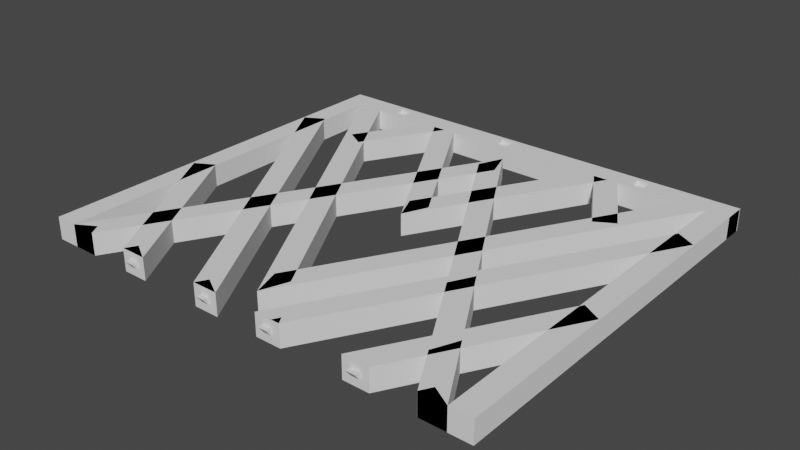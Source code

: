 # Source: deco1.blend  (saved by Blender 3.4.6; exported with 4.5.12 LTS)
import bpy
from mathutils import Matrix  # noqa: F401  (used for matrix-valued properties, if any)

bpy.ops.wm.read_factory_settings(use_empty=True)
scene = bpy.context.scene
scene.name = 'Scene'

# ---- collections
col_collection = bpy.data.collections.new('Collection'); scene.collection.children.link(col_collection)

# ---- world
world_world = bpy.data.worlds.new('World'); scene.world = world_world
world_world.use_nodes = True; world_world.node_tree.nodes.clear()
_N = world_world.node_tree.nodes; _L = world_world.node_tree.links
n0 = _N.new('ShaderNodeOutputWorld'); n0.name = 'World Output'; n0.location = (300, 300)
n1 = _N.new('ShaderNodeBackground'); n1.name = 'Background'; n1.location = (10, 300)
n1.inputs[0].default_value = (0.05088, 0.05088, 0.05088, 1.0)
_L.new(n1.outputs[0], n0.inputs[0])
n0.is_active_output = True
world_world.color = (0.05088, 0.05088, 0.05088)
world_world.use_sun_shadow = False
world_world.sun_shadow_jitter_overblur = 0.0

# ---- meshes
me_deco1 = bpy.data.meshes.new('deco1')
me_deco1.from_pydata([(54.7, 84.28, 4.894), (2.387, -6.328, 4.894), (2.387, -6.328, -5.106), (54.7, 84.28, -5.106), (43.17, 84.31, -5.106), (-2.554, 5.115, -5.106), (-2.554, 5.115, 4.894), (43.17, 84.31, 4.894), (2.15, 64.66, 4.894), (94.6, -95.48, 4.894), (94.6, -95.48, -5.102), (2.15, 64.66, -5.106), (94.6, -95.48, -5.106), (-2.799, 53.23, 4.894), (-2.799, 53.23, -5.106), (83.06, -95.48, -5.106), (83.06, -95.48, 4.564), (83.06, -95.48, 4.894), (94.6, -95.48, 4.894), (83.41, -95.48, -5.106), (94.59, -95.47, 4.894), (94.58, -95.48, 4.894), (94.58, -95.48, 4.894), (94.59, -95.47, -5.106), (94.58, -95.48, -5.106), (85.93, -90.47, 4.894), (85.93, -90.47, -5.106), (83.04, -95.48, -5.106), (83.04, -95.48, -4.779), (83.04, -95.48, 4.894), (83.39, -95.48, 4.894), (94.58, -95.48, -5.106), (-90.38, -95.47, 4.894), (-90.38, -95.47, -5.106), (-90.38, -95.48, 4.894), (-90.38, -95.48, -5.105), (-90.38, -95.48, -5.106), (-81.72, -90.47, -5.106), (-81.72, -90.47, 4.894), (-78.83, -95.48, -5.106), (-78.83, -95.48, 4.566), (-78.83, -95.48, 4.894), (-90.38, -95.48, 4.894), (-79.18, -95.48, -5.106), (2.168, 64.66, 4.894), (2.168, 64.66, -5.106), (-90.29, -95.48, 4.894), (-90.29, -95.48, 4.89), (-90.29, -95.48, -5.106), (6.471, 52.11, -5.106), (6.471, 52.11, 4.894), (-78.74, -95.48, -5.106), (-78.74, -95.48, -4.774), (-78.74, -95.48, 4.894), (-79.09, -95.48, 4.894), (-90.28, -95.48, -5.106), (100.2, 84.15, 4.894), (2.387, -85.32, 4.894), (2.387, -85.32, -5.106), (100.2, 84.15, -5.106), (88.7, 84.18, -5.106), (-1.833, -72.63, -5.106), (-1.833, -72.63, 4.894), (88.7, 84.18, 4.894), (6.857, -73.04, 4.894), (2.405, -85.32, 4.894), (2.405, -85.32, -5.106), (6.857, -73.04, -5.106), (7.335, 5.132, 4.894), (2.405, -6.327, 4.894), (2.405, -6.327, -5.106), (7.335, 5.132, -5.106), (11.84, -95.48, 4.893), (11.82, -95.48, -5.106), (20.46, -90.47, -5.106), (20.46, -90.47, 4.894), (23.44, -95.48, -5.106), (23.44, -95.48, 4.894), (95.5, 49.33, 4.894), (95.5, 49.33, -5.106), (104.2, 44.33, -5.106), (104.2, 44.33, 4.894), (51.82, -95.48, 4.892), (51.82, -95.48, -5.106), (60.44, -90.47, -5.106), (60.44, -90.47, 4.894), (63.42, -95.48, -5.106), (63.42, -95.48, 4.894), (95.64, -19.69, 4.894), (95.64, -19.69, -5.106), (104.3, -24.69, -5.106), (104.3, -24.69, 4.894), (-91.46, 49.11, 4.894), (-7.998, -95.48, 4.894), (-7.997, -95.48, -5.105), (-91.46, 49.11, -5.106), (-100.1, 44.11, 4.894), (-100.1, 44.11, -5.106), (-19.54, -95.48, -5.106), (-19.54, -95.48, 4.894), (-16.66, -90.47, 4.894), (-16.66, -90.47, -5.106), (-90.88, -21.09, 4.894), (-47.94, -95.48, 4.894), (-47.94, -95.48, -5.104), (-90.88, -21.09, -5.106), (-99.54, -26.09, 4.894), (-99.54, -26.09, -5.106), (-59.49, -95.48, -5.106), (-59.49, -95.48, 4.894), (-56.61, -90.47, 4.894), (-56.61, -90.47, -5.106), (48.57, 84.3, 4.894), (73.29, 41.48, 4.894), (73.29, 41.48, -5.106), (48.57, 84.3, -5.106), (37.0, 84.33, -5.106), (64.63, 36.48, -5.106), (64.63, 36.48, 4.894), (37.0, 84.33, 4.894), (-59.64, 37.64, 4.894), (-68.3, 42.64, 4.894), (-68.3, 42.64, -5.106), (-59.64, 37.64, -5.106), (94.64, 84.17, 4.894), (94.64, -95.48, 4.894), (99.62, -95.48, 4.894), (104.6, 84.14, 4.894), (104.6, -95.48, 4.894), (94.64, 84.17, -5.106), (94.64, -95.48, -5.106), (94.64, -95.48, -0.1205), (104.6, -95.48, -0.09067), (104.6, 84.14, -5.106), (104.6, -95.48, -5.106), (99.65, -95.48, -5.106), (-100.4, 84.72, 4.894), (-100.4, -95.48, 4.894), (-95.38, -95.48, 4.894), (-90.37, 84.69, 4.894), (-90.37, -95.48, 4.894), (-100.4, 84.72, -5.106), (-100.4, -95.48, -5.106), (-100.4, -95.48, -0.1091), (-90.37, -95.48, -0.1022), (-90.37, 84.69, -5.106), (-90.37, -95.48, -5.106), (-95.37, -95.48, -5.106), (-32.57, 84.52, 4.894), (-44.1, 84.56, 4.894), (-32.57, 84.52, -5.106), (-44.1, 84.56, -5.106), (-38.51, 84.54, 4.894), (-50.08, 84.57, 4.894), (-38.51, 84.54, -5.106), (-50.08, 84.57, -5.106), (-84.19, 84.67, 4.894), (-95.76, 84.7, 4.894), (-84.19, 84.67, -5.106), (-95.76, 84.7, -5.106), (-73.01, 74.71, 4.895), (-100.2, 74.71, 4.895), (-100.2, 74.71, -5.105), (-73.01, 74.71, -5.105), (104.6, 78.04, 4.895), (104.6, 74.71, 4.895), (104.6, 74.71, -5.105), (104.6, 78.04, -5.105), (-73.01, 84.71, -5.105), (-100.2, 84.71, -5.105), (-100.2, 84.71, 4.895), (-73.01, 84.71, 4.895), (-73.01, 78.04, 4.895), (-100.2, 78.04, 4.895), (-100.2, 81.38, 4.895), (-100.2, 81.38, -5.105), (-73.01, 81.38, -5.105), (-69.64, 81.38, -5.105), (-69.64, 84.71, -5.105), (-70.99, 76.71, 4.895), (-69.64, 74.71, 4.895), (-69.64, 84.71, 4.895), (-69.64, 74.71, -5.105), (-12.92, 74.71, 4.895), (-62.89, 74.71, 4.895), (-62.89, 74.71, -5.105), (-12.92, 74.71, -5.105), (-12.92, 84.71, -5.105), (-62.89, 84.71, -5.105), (-62.89, 84.71, 4.895), (-12.92, 84.71, 4.895), (-12.92, 78.04, 4.895), (-62.89, 78.04, 4.895), (-12.92, 81.38, -5.105), (-62.89, 81.38, -5.105), (-9.461, 81.38, -5.105), (-9.461, 84.71, -5.105), (-10.85, 76.71, 4.895), (-9.461, 74.71, 4.895), (-9.461, 84.71, 4.895), (-9.461, 74.71, -5.105), (57.11, 74.71, 4.895), (-2.538, 74.71, 4.895), (-2.538, 74.71, -5.105), (57.11, 74.71, -5.105), (57.11, 84.71, -5.105), (-2.538, 84.71, -5.105), (-2.538, 84.71, 4.895), (57.11, 84.71, 4.895), (57.11, 78.04, 4.895), (-2.538, 78.04, 4.895), (57.11, 81.38, -5.105), (-2.538, 81.38, -5.105), (60.41, 81.38, -5.105), (60.41, 84.71, -5.105), (59.09, 76.71, 4.895), (60.41, 74.71, 4.895), (60.41, 84.71, 4.895), (60.41, 74.71, -5.105), (67.01, 74.71, 4.895), (67.01, 74.71, -5.105), (104.6, 84.71, -5.105), (67.01, 84.71, -5.105), (67.01, 84.71, 4.895), (104.6, 84.71, 4.895), (67.01, 78.04, 4.895), (104.6, 81.38, -5.105), (67.01, 81.38, -5.105), (67.01, 78.04, -5.105), (67.01, 81.38, 4.895), (104.6, 81.38, 4.895), (57.11, 81.38, 4.895), (59.09, 82.71, 4.895), (57.11, 78.04, -5.105), (60.41, 78.04, -5.105), (-2.538, 78.04, -5.105), (-2.538, 81.38, 4.895), (-12.92, 81.38, 4.895), (-10.85, 82.71, 4.895), (-12.92, 78.04, -5.105), (-9.461, 78.04, -5.105), (-62.89, 78.04, -5.105), (-62.89, 81.38, 4.895), (-73.01, 81.38, 4.895), (-70.99, 82.71, 4.895), (-73.01, 78.04, -5.105), (-69.64, 78.04, -5.105), (-100.2, 78.04, -5.105), (-66.27, 78.04, -5.105), (-66.27, 81.38, -5.105), (-66.27, 74.71, -5.105), (-64.92, 82.71, 4.895), (-64.92, 76.71, 4.895), (-4.615, 76.71, 4.895), (-4.615, 76.71, 2.895), (-10.85, 76.71, 2.895), (-66.27, 84.71, 4.895), (-66.27, 74.71, 4.895), (-66.27, 84.71, -5.105), (-5.999, 78.04, -5.105), (-5.999, 81.38, -5.105), (-5.999, 74.71, -5.105), (-4.615, 82.71, 4.895), (-10.85, 82.71, 2.895), (-5.999, 84.71, 4.895), (-5.999, 74.71, 4.895), (-5.999, 84.71, -5.105), (63.71, 78.04, -5.105), (63.71, 81.38, -5.105), (63.71, 74.71, -5.105), (65.03, 82.71, 4.895), (65.03, 76.71, 4.895), (59.09, 82.71, 2.895), (65.03, 82.71, 2.895), (63.71, 84.71, 4.895), (63.71, 74.71, 4.895), (63.71, 84.71, -5.105), (-64.92, 82.71, 2.895), (-70.99, 82.71, 2.895), (-70.99, 76.71, 2.895), (-64.92, 76.71, 2.895), (-4.615, 82.71, 2.895), (59.09, 76.71, 2.895), (65.03, 76.71, 2.895), (-47.94, -95.48, 1.561), (-47.94, -95.48, -1.771), (-51.79, -95.48, 4.894), (-55.64, -95.48, 4.894), (-59.49, -95.48, -1.773), (-59.49, -95.48, 1.561), (-55.64, -95.48, -5.105), (-51.79, -95.48, -5.105), (-51.79, -95.48, 1.561), (-51.79, -95.48, -1.772), (-55.64, -95.48, 1.561), (-55.64, -95.48, -1.772), (-7.998, -95.48, 1.561), (-7.998, -95.48, -1.772), (-11.85, -95.48, 4.894), (-15.69, -95.48, 4.894), (-11.85, -95.48, -5.105), (-15.69, -95.48, -5.106), (-19.54, -95.48, -1.773), (-19.54, -95.48, 1.561), (-11.85, -95.48, 1.561), (-11.85, -95.48, -1.772), (-15.69, -95.48, 1.561), (-15.69, -95.48, -1.772), (11.83, -95.48, 1.56), (11.83, -95.48, -1.773), (19.57, -95.48, -5.106), (15.7, -95.48, -5.106), (23.44, -95.48, -1.773), (23.44, -95.48, 1.561), (15.71, -95.48, 4.893), (19.57, -95.48, 4.894), (19.57, -95.48, 1.561), (19.57, -95.48, -1.773), (15.7, -95.48, 1.56), (15.7, -95.48, -1.773), (51.82, -95.48, 1.56), (51.82, -95.48, -1.773), (55.69, -95.48, 4.893), (59.56, -95.48, 4.893), (63.42, -95.48, -1.773), (63.42, -95.48, 1.561), (55.69, -95.48, -5.106), (59.56, -95.48, -5.106), (59.56, -95.48, 1.56), (59.56, -95.48, -1.773), (55.69, -95.48, 1.56), (55.69, -95.48, -1.773), (-51.79, -98.01, 1.561), (-51.79, -98.01, 1.482), (-55.64, -98.01, 1.561), (-55.64, -98.01, 1.481), (-11.85, -98.01, 1.561), (-11.85, -98.01, 1.481), (-15.69, -98.01, 1.561), (-15.69, -98.01, 1.481), (19.57, -98.01, 1.561), (19.57, -98.01, 1.481), (15.7, -98.01, 1.56), (15.7, -98.01, 1.481), (59.56, -98.01, 1.56), (59.56, -98.01, 1.481), (55.69, -98.01, 1.56), (55.69, -98.01, 1.481)], [], [(0, 1, 2), (0, 2, 3), (4, 5, 6), (4, 6, 7), (7, 6, 1), (7, 1, 0), (1, 6, 5), (1, 5, 2), (3, 2, 5), (3, 5, 4), (8, 9, 10), (11, 8, 12), (8, 10, 12), (13, 8, 11), (13, 11, 14), (14, 15, 16), (13, 14, 17), (14, 16, 17), (13, 17, 18), (8, 13, 9), (13, 18, 9), (11, 12, 19), (14, 11, 15), (11, 19, 15), (20, 21, 22), (23, 20, 24), (20, 22, 24), (25, 20, 23), (25, 23, 26), (26, 27, 28), (25, 26, 29), (26, 28, 29), (25, 29, 30), (20, 25, 21), (25, 30, 21), (23, 24, 31), (26, 23, 27), (23, 31, 27), (32, 33, 34), (33, 35, 34), (33, 36, 35), (37, 38, 39), (38, 40, 39), (38, 41, 40), (38, 32, 41), (32, 42, 41), (32, 34, 42), (32, 38, 37), (32, 37, 33), (33, 37, 36), (37, 43, 36), (37, 39, 43), (44, 45, 46), (45, 47, 46), (45, 48, 47), (49, 50, 51), (50, 52, 51), (50, 53, 52), (50, 44, 53), (44, 54, 53), (44, 46, 54), (44, 50, 49), (44, 49, 45), (45, 49, 48), (49, 55, 48), (49, 51, 55), (56, 57, 58), (56, 58, 59), (60, 61, 62), (60, 62, 63), (63, 62, 57), (63, 57, 56), (57, 62, 61), (57, 61, 58), (59, 58, 61), (59, 61, 60), (64, 65, 66), (64, 66, 67), (68, 69, 70), (68, 70, 71), (74, 76, 75), (75, 76, 312, 313, 77), (75, 72, 314, 315, 77), (72, 74, 75), (72, 308, 309, 73, 74), (74, 76, 310, 311, 73), (78, 79, 72), (79, 73, 309, 308, 72), (80, 81, 76), (81, 77, 313, 312, 76), (81, 78, 77), (78, 72, 314, 315, 77), (78, 81, 80), (78, 80, 79), (79, 80, 73), (80, 76, 310, 311, 73), (85, 82, 322, 323, 87), (84, 86, 327, 326, 83), (88, 89, 82), (89, 83, 321, 320, 82), (90, 91, 86), (91, 87, 325, 324, 86), (91, 88, 87), (88, 82, 322, 323, 87), (88, 91, 90), (88, 90, 89), (89, 90, 83), (90, 86, 327, 326, 83), (92, 93, 296, 297, 94), (95, 92, 94), (96, 92, 95), (96, 95, 97), (97, 98, 302, 303, 99), (96, 97, 99), (96, 99, 299, 298, 93), (92, 96, 93), (95, 94, 300, 301, 98), (97, 95, 98), (100, 99, 299, 298, 93), (101, 94, 300, 301, 98), (102, 103, 284, 285, 104), (105, 102, 104), (106, 102, 105), (106, 105, 107), (107, 108, 288, 289, 109), (106, 107, 109), (106, 109, 287, 286, 103), (102, 106, 103), (105, 104, 291, 290, 108), (107, 105, 108), (110, 103, 284, 285, 104), (110, 109, 287, 286, 103), (111, 104, 291, 290, 108), (112, 113, 114), (112, 114, 115), (116, 117, 118), (116, 118, 119), (119, 118, 113), (119, 113, 112), (113, 118, 117), (113, 117, 114), (115, 114, 117), (115, 117, 116), (120, 121, 122), (120, 122, 123), (124, 125, 126), (127, 124, 128), (124, 126, 128), (129, 130, 131), (124, 129, 125), (129, 131, 125), (127, 128, 132), (133, 127, 134), (127, 132, 134), (133, 134, 135), (129, 133, 130), (133, 135, 130), (136, 137, 138), (139, 136, 140), (136, 138, 140), (141, 142, 143), (136, 141, 137), (141, 143, 137), (139, 140, 144), (145, 139, 146), (139, 144, 146), (145, 146, 147), (141, 145, 142), (145, 147, 142), (120, 148, 149), (120, 149, 121), (123, 150, 148), (123, 148, 120), (121, 149, 151), (121, 151, 122), (122, 151, 150), (122, 150, 123), (68, 152, 153), (68, 153, 69), (71, 154, 152), (71, 152, 68), (69, 153, 155), (69, 155, 70), (70, 155, 154), (70, 154, 71), (64, 156, 157), (64, 157, 65), (67, 158, 156), (67, 156, 64), (65, 157, 159), (65, 159, 66), (66, 159, 158), (66, 158, 67), (156, 158, 159), (156, 159, 157), (148, 150, 151), (148, 151, 149), (7, 0, 3), (7, 3, 4), (124, 127, 133), (124, 133, 129), (136, 139, 145), (136, 145, 141), (152, 154, 155), (152, 155, 153), (119, 112, 115), (119, 115, 116), (63, 56, 59), (63, 59, 60), (160, 161, 162), (160, 162, 163), (164, 165, 166), (164, 166, 167), (168, 169, 170), (168, 170, 171), (172, 173, 161), (172, 161, 160), (174, 170, 169), (174, 169, 175), (176, 175, 169), (176, 169, 168), (177, 176, 168), (177, 168, 178), (179, 172, 160), (179, 160, 180), (178, 168, 171), (178, 171, 181), (180, 160, 163), (180, 163, 182), (183, 184, 185), (183, 185, 186), (187, 188, 189), (187, 189, 190), (191, 192, 184), (191, 184, 183), (193, 194, 188), (193, 188, 187), (195, 193, 187), (195, 187, 196), (197, 191, 183), (197, 183, 198), (196, 187, 190), (196, 190, 199), (198, 183, 186), (198, 186, 200), (201, 202, 203), (201, 203, 204), (205, 206, 207), (205, 207, 208), (209, 210, 202), (209, 202, 201), (211, 212, 206), (211, 206, 205), (213, 211, 205), (213, 205, 214), (215, 209, 201), (215, 201, 216), (214, 205, 208), (214, 208, 217), (216, 201, 204), (216, 204, 218), (165, 219, 220), (165, 220, 166), (221, 222, 223), (221, 223, 224), (164, 225, 219), (164, 219, 165), (226, 227, 222), (226, 222, 221), (166, 220, 228), (166, 228, 167), (167, 228, 227), (167, 227, 226), (224, 223, 229), (224, 229, 230), (230, 229, 225), (230, 225, 164), (217, 208, 231), (217, 231, 232), (232, 231, 209), (232, 209, 215), (218, 204, 233), (218, 233, 234), (234, 233, 211), (234, 211, 213), (204, 203, 235), (204, 235, 233), (233, 235, 212), (233, 212, 211), (208, 207, 236), (208, 236, 231), (231, 236, 210), (231, 210, 209), (199, 190, 237), (199, 237, 238), (238, 237, 191), (238, 191, 197), (200, 186, 239), (200, 239, 240), (240, 239, 193), (240, 193, 195), (186, 185, 241), (186, 241, 239), (239, 241, 194), (239, 194, 193), (190, 189, 242), (190, 242, 237), (237, 242, 192), (237, 192, 191), (181, 171, 243), (181, 243, 244), (244, 243, 172), (244, 172, 179), (182, 163, 245), (182, 245, 246), (246, 245, 176), (246, 176, 177), (163, 162, 247), (163, 247, 245), (245, 247, 175), (245, 175, 176), (161, 173, 247), (161, 247, 162), (173, 174, 175), (173, 175, 247), (171, 170, 174), (171, 174, 243), (243, 174, 173), (243, 173, 172), (224, 230, 226), (224, 226, 221), (230, 164, 167), (230, 167, 226), (241, 248, 249), (241, 249, 194), (248, 246, 177), (248, 177, 249), (185, 250, 248), (185, 248, 241), (250, 182, 246), (250, 246, 248), (242, 251, 252), (242, 252, 192), (197, 253, 254), (197, 254, 255), (189, 256, 251), (189, 251, 242), (256, 181, 244), (256, 244, 251), (184, 257, 250), (184, 250, 185), (257, 180, 182), (257, 182, 250), (188, 258, 256), (188, 256, 189), (258, 178, 181), (258, 181, 256), (192, 252, 257), (192, 257, 184), (252, 179, 180), (252, 180, 257), (194, 249, 258), (194, 258, 188), (249, 177, 178), (249, 178, 258), (235, 259, 260), (235, 260, 212), (259, 240, 195), (259, 195, 260), (203, 261, 259), (203, 259, 235), (261, 200, 240), (261, 240, 259), (236, 262, 253), (236, 253, 210), (238, 197, 255), (238, 255, 263), (207, 264, 262), (207, 262, 236), (264, 199, 238), (264, 238, 262), (202, 265, 261), (202, 261, 203), (265, 198, 200), (265, 200, 261), (206, 266, 264), (206, 264, 207), (266, 196, 199), (266, 199, 264), (210, 253, 265), (210, 265, 202), (253, 197, 198), (253, 198, 265), (212, 260, 266), (212, 266, 206), (260, 195, 196), (260, 196, 266), (228, 267, 268), (228, 268, 227), (267, 234, 213), (267, 213, 268), (220, 269, 267), (220, 267, 228), (269, 218, 234), (269, 234, 267), (229, 270, 271), (229, 271, 225), (270, 232, 272), (270, 272, 273), (223, 274, 270), (223, 270, 229), (274, 217, 232), (274, 232, 270), (219, 275, 269), (219, 269, 220), (275, 216, 218), (275, 218, 269), (222, 276, 274), (222, 274, 223), (276, 214, 217), (276, 217, 274), (225, 271, 275), (225, 275, 219), (271, 215, 216), (271, 216, 275), (227, 268, 276), (227, 276, 222), (268, 213, 214), (268, 214, 276), (277, 278, 279), (277, 279, 280), (281, 263, 255), (281, 255, 254), (273, 272, 282), (273, 282, 283), (251, 244, 278), (251, 278, 277), (271, 270, 273), (271, 273, 283), (252, 251, 277), (252, 277, 280), (232, 215, 282), (232, 282, 272), (215, 271, 283), (215, 283, 282), (262, 238, 263), (262, 263, 281), (244, 179, 279), (244, 279, 278), (179, 252, 280), (179, 280, 279), (253, 262, 281), (253, 281, 254), (9, 12, 10), (9, 19, 12), (9, 15, 19), (9, 16, 15), (9, 17, 16), (9, 18, 17), (28, 27, 29), (29, 27, 30), (27, 31, 30), (30, 31, 21), (31, 22, 21), (31, 24, 22), (35, 42, 34), (35, 41, 42), (35, 40, 41), (35, 39, 40), (35, 43, 39), (35, 36, 43), (47, 54, 46), (47, 53, 54), (47, 52, 53), (47, 51, 52), (47, 55, 51), (47, 48, 55), (307, 302, 98, 301), (295, 288, 108, 290), (125, 128, 126), (125, 132, 128), (125, 134, 132), (125, 135, 134), (125, 130, 135), (125, 131, 130), (137, 140, 138), (137, 144, 140), (137, 146, 144), (137, 147, 146), (137, 142, 147), (137, 143, 142), (331, 321, 83, 326), (319, 309, 73, 311), (285, 293, 291, 104), (293, 295, 290, 291), (103, 286, 292, 284), (284, 292, 293, 285), (286, 287, 294, 292), (319, 317, 341, 343), (287, 109, 289, 294), (294, 289, 288, 295), (297, 305, 300, 94), (305, 307, 301, 300), (93, 298, 304, 296), (296, 304, 305, 297), (298, 299, 306, 304), (316, 318, 342, 340), (299, 99, 303, 306), (306, 303, 302, 307), (312, 317, 310, 76), (317, 319, 311, 310), (77, 315, 316, 313), (313, 316, 317, 312), (315, 314, 318, 316), (329, 328, 344, 345), (314, 72, 308, 318), (318, 308, 309, 319), (324, 329, 327, 86), (329, 331, 326, 327), (87, 323, 328, 325), (325, 328, 329, 324), (323, 322, 330, 328), (306, 307, 339, 338), (322, 82, 320, 330), (330, 320, 321, 331), (332, 334, 335, 333), (336, 338, 339, 337), (340, 342, 343, 341), (344, 346, 347, 345), (294, 295, 335, 334), (317, 316, 340, 341), (330, 331, 347, 346), (304, 306, 338, 336), (307, 305, 337, 339), (305, 304, 336, 337), (292, 294, 334, 332), (318, 319, 343, 342), (328, 330, 346, 344), (295, 293, 333, 335), (293, 292, 332, 333), (331, 329, 345, 347)])
me_deco1.update()

# ---- objects
ob_deco1 = bpy.data.objects.new('deco1', me_deco1)

# ---- transforms, parenting, visibility, modifiers, constraints
ob_deco1.location = (-0.007383, 0.03694, 0.002846)
ob_deco1.scale = (0.001, 0.001, 0.001)

# ---- collection membership
col_collection.objects.link(ob_deco1)

# ---- scene / render settings (as saved in the file)
scene.frame_start = 1; scene.frame_end = 250; scene.frame_set(1)
scene.render.engine = 'BLENDER_EEVEE_NEXT'
scene.cycles.sampling_pattern = 'TABULATED_SOBOL'
scene.cycles.use_light_tree = False
scene.view_settings.view_transform = 'Filmic'
bpy.context.view_layer.update()

# ---- added for rendering (the .blend has no active camera and no usable light): camera, sun
cam_auto = bpy.data.cameras.new('AutoCamera')
cam_auto.lens = 50.0
cam_auto.sensor_width = 36.0
cam_auto.clip_end = 1000.0
ob_auto_camera = bpy.data.objects.new('AutoCamera', cam_auto)
scene.collection.objects.link(ob_auto_camera)
ob_auto_camera.location = (0.249005, -0.274819, 0.206146)
ob_auto_camera.rotation_euler = (1.09748, -7.21219e-08, 0.694738)
scene.camera = ob_auto_camera
light_auto_sun = bpy.data.lights.new('AutoSun', 'SUN')
light_auto_sun.energy = 3.0
light_auto_sun.angle = 0.0523599
ob_auto_sun = bpy.data.objects.new('AutoSun', light_auto_sun)
scene.collection.objects.link(ob_auto_sun)
ob_auto_sun.rotation_euler = (0.872665, 0.174533, 0.523599)
bpy.context.view_layer.update()
